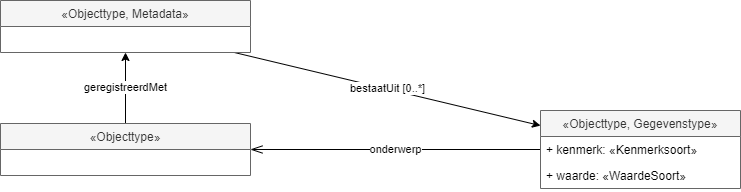

The diagram above was exported from draw.io. Its source (the exported page's mxGraphModel, read from the mxfile embedded in the PNG):
<mxGraphModel dx="-602" dy="486" grid="1" gridSize="10" guides="1" tooltips="1" connect="1" arrows="1" fold="1" page="1" pageScale="1" pageWidth="850" pageHeight="1100" background="#ffffff" math="0" shadow="0">
  <root>
    <mxCell id="0" />
    <mxCell id="1" parent="0" />
    <mxCell id="2" value="onderwerp" style="rounded=0;orthogonalLoop=1;jettySize=auto;html=1;endArrow=openThin;endFill=0;endSize=10;" edge="1" parent="1" source="3" target="7">
      <mxGeometry relative="1" as="geometry">
        <mxPoint x="1369" y="261" as="sourcePoint" />
        <mxPoint x="1219" y="260.9999999999999" as="targetPoint" />
      </mxGeometry>
    </mxCell>
    <mxCell id="3" value="«Objecttype, Gegevenstype»" style="swimlane;fontStyle=0;childLayout=stackLayout;horizontal=1;startSize=26;fillColor=#f5f5f5;horizontalStack=0;resizeParent=1;resizeParentMax=0;resizeLast=0;collapsible=1;marginBottom=0;strokeColor=#666666;fontColor=#333333;" vertex="1" parent="1">
      <mxGeometry x="1470" y="190" width="200" height="78" as="geometry" />
    </mxCell>
    <mxCell id="4" value="+ kenmerk: «Kenmerksoort»" style="text;strokeColor=none;fillColor=none;align=left;verticalAlign=top;spacingLeft=4;spacingRight=4;overflow=hidden;rotatable=0;points=[[0,0.5],[1,0.5]];portConstraint=eastwest;" vertex="1" parent="3">
      <mxGeometry y="26" width="200" height="26" as="geometry" />
    </mxCell>
    <mxCell id="5" value="+ waarde: «WaardeSoort»" style="text;strokeColor=none;fillColor=none;align=left;verticalAlign=top;spacingLeft=4;spacingRight=4;overflow=hidden;rotatable=0;points=[[0,0.5],[1,0.5]];portConstraint=eastwest;" vertex="1" parent="3">
      <mxGeometry y="52" width="200" height="26" as="geometry" />
    </mxCell>
    <mxCell id="6" value="geregistreerdMet" style="edgeStyle=orthogonalEdgeStyle;rounded=0;orthogonalLoop=1;jettySize=auto;html=1;" edge="1" parent="1" source="7" target="9">
      <mxGeometry relative="1" as="geometry" />
    </mxCell>
    <mxCell id="7" value="«Objecttype»" style="swimlane;fontStyle=0;childLayout=stackLayout;horizontal=1;startSize=26;fillColor=#f5f5f5;horizontalStack=0;resizeParent=1;resizeParentMax=0;resizeLast=0;collapsible=1;marginBottom=0;strokeColor=#666666;fontColor=#333333;" vertex="1" parent="1">
      <mxGeometry x="930" y="203" width="250" height="52" as="geometry" />
    </mxCell>
    <mxCell id="8" value="bestaatUit [0..*]" style="edgeStyle=none;rounded=0;orthogonalLoop=1;jettySize=auto;html=1;endArrow=classic;endFill=1;endSize=6;" edge="1" parent="1" source="9" target="3">
      <mxGeometry relative="1" as="geometry" />
    </mxCell>
    <mxCell id="9" value="«Objecttype, Metadata»" style="swimlane;fontStyle=0;childLayout=stackLayout;horizontal=1;startSize=26;fillColor=#f5f5f5;horizontalStack=0;resizeParent=1;resizeParentMax=0;resizeLast=0;collapsible=1;marginBottom=0;strokeColor=#666666;fontColor=#333333;" vertex="1" parent="1">
      <mxGeometry x="930" y="80" width="250" height="52" as="geometry" />
    </mxCell>
  </root>
</mxGraphModel>